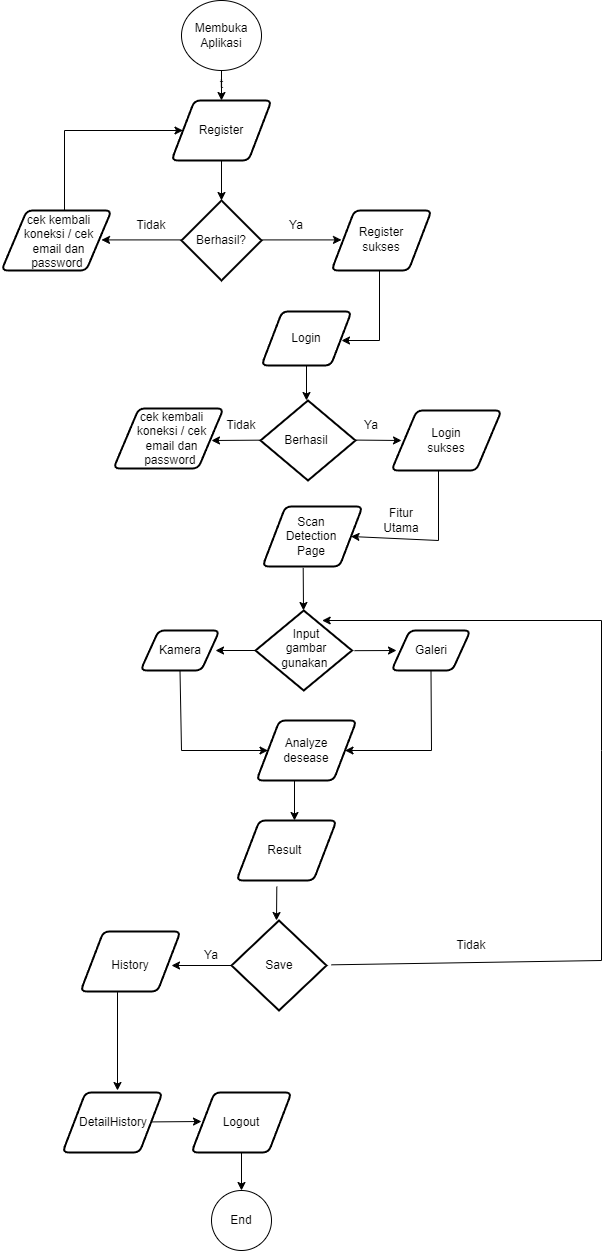

The diagram above was exported from draw.io. Its source (the exported page's mxGraphModel, read from the mxfile embedded in the PNG):
<mxGraphModel dx="1985" dy="2215" grid="1" gridSize="10" guides="1" tooltips="1" connect="1" arrows="1" fold="1" page="1" pageScale="1" pageWidth="850" pageHeight="1100" math="0" shadow="0">
  <root>
    <mxCell id="0" />
    <mxCell id="1" parent="0" />
    <mxCell id="mG_FqFEsUASS-vv3fi9h-6" value="Register" style="shape=parallelogram;html=1;strokeWidth=2;perimeter=parallelogramPerimeter;whiteSpace=wrap;rounded=1;arcSize=12;size=0.23;" vertex="1" parent="1">
      <mxGeometry x="340" y="-380" width="100" height="60" as="geometry" />
    </mxCell>
    <mxCell id="mG_FqFEsUASS-vv3fi9h-8" value="" style="edgeStyle=orthogonalEdgeStyle;rounded=0;orthogonalLoop=1;jettySize=auto;html=1;" edge="1" parent="1" source="mG_FqFEsUASS-vv3fi9h-7" target="mG_FqFEsUASS-vv3fi9h-6">
      <mxGeometry relative="1" as="geometry" />
    </mxCell>
    <mxCell id="mG_FqFEsUASS-vv3fi9h-7" value="t" style="verticalLabelPosition=bottom;verticalAlign=top;html=1;shape=mxgraph.flowchart.on-page_reference;" vertex="1" parent="1">
      <mxGeometry x="350" y="-480" width="80" height="70" as="geometry" />
    </mxCell>
    <mxCell id="mG_FqFEsUASS-vv3fi9h-11" value="Membuka Aplikasi" style="text;strokeColor=none;align=center;fillColor=none;html=1;verticalAlign=middle;whiteSpace=wrap;rounded=0;" vertex="1" parent="1">
      <mxGeometry x="350" y="-460" width="80" height="30" as="geometry" />
    </mxCell>
    <mxCell id="mG_FqFEsUASS-vv3fi9h-12" value="" style="strokeWidth=2;html=1;shape=mxgraph.flowchart.decision;whiteSpace=wrap;" vertex="1" parent="1">
      <mxGeometry x="350" y="-280" width="80" height="80" as="geometry" />
    </mxCell>
    <mxCell id="mG_FqFEsUASS-vv3fi9h-13" value="" style="edgeStyle=none;orthogonalLoop=1;jettySize=auto;html=1;rounded=0;exitX=0.5;exitY=1;exitDx=0;exitDy=0;" edge="1" parent="1" source="mG_FqFEsUASS-vv3fi9h-6" target="mG_FqFEsUASS-vv3fi9h-12">
      <mxGeometry width="80" relative="1" as="geometry">
        <mxPoint x="380" y="-300" as="sourcePoint" />
        <mxPoint x="460" y="-300" as="targetPoint" />
        <Array as="points" />
      </mxGeometry>
    </mxCell>
    <mxCell id="mG_FqFEsUASS-vv3fi9h-14" value="Berhasil?" style="text;strokeColor=none;align=center;fillColor=none;html=1;verticalAlign=middle;whiteSpace=wrap;rounded=0;" vertex="1" parent="1">
      <mxGeometry x="360" y="-255" width="60" height="30" as="geometry" />
    </mxCell>
    <mxCell id="mG_FqFEsUASS-vv3fi9h-15" value="" style="edgeStyle=none;orthogonalLoop=1;jettySize=auto;html=1;rounded=0;" edge="1" parent="1">
      <mxGeometry width="80" relative="1" as="geometry">
        <mxPoint x="430" y="-240.59000000000003" as="sourcePoint" />
        <mxPoint x="510" y="-240.59000000000003" as="targetPoint" />
        <Array as="points" />
      </mxGeometry>
    </mxCell>
    <mxCell id="mG_FqFEsUASS-vv3fi9h-16" value="" style="edgeStyle=none;orthogonalLoop=1;jettySize=auto;html=1;rounded=0;" edge="1" parent="1">
      <mxGeometry width="80" relative="1" as="geometry">
        <mxPoint x="350" y="-240.58999999999997" as="sourcePoint" />
        <mxPoint x="270" y="-240.58999999999997" as="targetPoint" />
        <Array as="points" />
      </mxGeometry>
    </mxCell>
    <mxCell id="mG_FqFEsUASS-vv3fi9h-17" value="Tidak" style="text;strokeColor=none;align=center;fillColor=none;html=1;verticalAlign=middle;whiteSpace=wrap;rounded=0;" vertex="1" parent="1">
      <mxGeometry x="290" y="-270" width="60" height="30" as="geometry" />
    </mxCell>
    <mxCell id="mG_FqFEsUASS-vv3fi9h-19" value="Ya" style="text;strokeColor=none;align=center;fillColor=none;html=1;verticalAlign=middle;whiteSpace=wrap;rounded=0;" vertex="1" parent="1">
      <mxGeometry x="435" y="-270" width="60" height="30" as="geometry" />
    </mxCell>
    <mxCell id="mG_FqFEsUASS-vv3fi9h-21" value="" style="shape=parallelogram;html=1;strokeWidth=2;perimeter=parallelogramPerimeter;whiteSpace=wrap;rounded=1;arcSize=12;size=0.23;" vertex="1" parent="1">
      <mxGeometry x="170" y="-270" width="110" height="60" as="geometry" />
    </mxCell>
    <mxCell id="mG_FqFEsUASS-vv3fi9h-22" value="cek kembali koneksi / cek email dan password&amp;nbsp;" style="text;strokeColor=none;align=center;fillColor=none;html=1;verticalAlign=middle;whiteSpace=wrap;rounded=0;" vertex="1" parent="1">
      <mxGeometry x="179.5" y="-251.5" width="95" height="25" as="geometry" />
    </mxCell>
    <mxCell id="mG_FqFEsUASS-vv3fi9h-23" value="" style="shape=parallelogram;html=1;strokeWidth=2;perimeter=parallelogramPerimeter;whiteSpace=wrap;rounded=1;arcSize=12;size=0.23;" vertex="1" parent="1">
      <mxGeometry x="500" y="-270" width="100" height="60" as="geometry" />
    </mxCell>
    <mxCell id="mG_FqFEsUASS-vv3fi9h-24" value="Register sukses" style="text;strokeColor=none;align=center;fillColor=none;html=1;verticalAlign=middle;whiteSpace=wrap;rounded=0;" vertex="1" parent="1">
      <mxGeometry x="520" y="-256.5" width="60" height="30" as="geometry" />
    </mxCell>
    <mxCell id="mG_FqFEsUASS-vv3fi9h-28" value="" style="edgeStyle=none;orthogonalLoop=1;jettySize=auto;html=1;rounded=0;entryX=0;entryY=0.5;entryDx=0;entryDy=0;" edge="1" parent="1" target="mG_FqFEsUASS-vv3fi9h-6">
      <mxGeometry width="80" relative="1" as="geometry">
        <mxPoint x="233" y="-270" as="sourcePoint" />
        <mxPoint x="233" y="-380" as="targetPoint" />
        <Array as="points">
          <mxPoint x="233" y="-350" />
        </Array>
      </mxGeometry>
    </mxCell>
    <mxCell id="mG_FqFEsUASS-vv3fi9h-29" value="" style="edgeStyle=none;orthogonalLoop=1;jettySize=auto;html=1;rounded=0;exitX=0.38;exitY=1.002;exitDx=0;exitDy=0;exitPerimeter=0;" edge="1" parent="1">
      <mxGeometry width="80" relative="1" as="geometry">
        <mxPoint x="547.9999999999998" y="-210" as="sourcePoint" />
        <mxPoint x="510" y="-140" as="targetPoint" />
        <Array as="points">
          <mxPoint x="548" y="-140" />
        </Array>
      </mxGeometry>
    </mxCell>
    <mxCell id="mG_FqFEsUASS-vv3fi9h-30" value="" style="shape=parallelogram;html=1;strokeWidth=2;perimeter=parallelogramPerimeter;whiteSpace=wrap;rounded=1;arcSize=12;size=0.23;" vertex="1" parent="1">
      <mxGeometry x="430" y="-169" width="90" height="54" as="geometry" />
    </mxCell>
    <mxCell id="mG_FqFEsUASS-vv3fi9h-33" value="Login" style="text;strokeColor=none;align=center;fillColor=none;html=1;verticalAlign=middle;whiteSpace=wrap;rounded=0;" vertex="1" parent="1">
      <mxGeometry x="445" y="-157" width="60" height="30" as="geometry" />
    </mxCell>
    <mxCell id="mG_FqFEsUASS-vv3fi9h-34" value="" style="edgeStyle=none;orthogonalLoop=1;jettySize=auto;html=1;rounded=0;" edge="1" parent="1" source="mG_FqFEsUASS-vv3fi9h-30">
      <mxGeometry width="80" relative="1" as="geometry">
        <mxPoint x="300" y="-142.59000000000003" as="sourcePoint" />
        <mxPoint x="475" y="-80" as="targetPoint" />
        <Array as="points" />
      </mxGeometry>
    </mxCell>
    <mxCell id="mG_FqFEsUASS-vv3fi9h-35" value="" style="strokeWidth=2;html=1;shape=mxgraph.flowchart.decision;whiteSpace=wrap;" vertex="1" parent="1">
      <mxGeometry x="429" y="-80" width="95" height="80" as="geometry" />
    </mxCell>
    <mxCell id="mG_FqFEsUASS-vv3fi9h-36" value="Berhasil" style="text;strokeColor=none;align=center;fillColor=none;html=1;verticalAlign=middle;whiteSpace=wrap;rounded=0;" vertex="1" parent="1">
      <mxGeometry x="445" y="-55" width="60" height="30" as="geometry" />
    </mxCell>
    <mxCell id="mG_FqFEsUASS-vv3fi9h-38" value="" style="edgeStyle=none;orthogonalLoop=1;jettySize=auto;html=1;rounded=0;" edge="1" parent="1">
      <mxGeometry width="80" relative="1" as="geometry">
        <mxPoint x="429" y="-40.339999999999975" as="sourcePoint" />
        <mxPoint x="380" y="-40" as="targetPoint" />
        <Array as="points" />
      </mxGeometry>
    </mxCell>
    <mxCell id="mG_FqFEsUASS-vv3fi9h-39" value="" style="edgeStyle=none;orthogonalLoop=1;jettySize=auto;html=1;rounded=0;" edge="1" parent="1">
      <mxGeometry width="80" relative="1" as="geometry">
        <mxPoint x="524" y="-40.42000000000007" as="sourcePoint" />
        <mxPoint x="570" y="-40" as="targetPoint" />
        <Array as="points" />
      </mxGeometry>
    </mxCell>
    <mxCell id="mG_FqFEsUASS-vv3fi9h-42" value="Tidak" style="text;strokeColor=none;align=center;fillColor=none;html=1;verticalAlign=middle;whiteSpace=wrap;rounded=0;" vertex="1" parent="1">
      <mxGeometry x="380" y="-70" width="60" height="30" as="geometry" />
    </mxCell>
    <mxCell id="mG_FqFEsUASS-vv3fi9h-43" value="Ya" style="text;strokeColor=none;align=center;fillColor=none;html=1;verticalAlign=middle;whiteSpace=wrap;rounded=0;" vertex="1" parent="1">
      <mxGeometry x="510" y="-70" width="60" height="30" as="geometry" />
    </mxCell>
    <mxCell id="mG_FqFEsUASS-vv3fi9h-46" value="" style="shape=parallelogram;html=1;strokeWidth=2;perimeter=parallelogramPerimeter;whiteSpace=wrap;rounded=1;arcSize=12;size=0.23;" vertex="1" parent="1">
      <mxGeometry x="282" y="-72" width="110" height="60" as="geometry" />
    </mxCell>
    <mxCell id="mG_FqFEsUASS-vv3fi9h-47" value="" style="shape=parallelogram;html=1;strokeWidth=2;perimeter=parallelogramPerimeter;whiteSpace=wrap;rounded=1;arcSize=12;size=0.23;" vertex="1" parent="1">
      <mxGeometry x="560" y="-70" width="110" height="60" as="geometry" />
    </mxCell>
    <mxCell id="mG_FqFEsUASS-vv3fi9h-48" value="cek kembali koneksi / cek email dan password&amp;nbsp;" style="text;strokeColor=none;align=center;fillColor=none;html=1;verticalAlign=middle;whiteSpace=wrap;rounded=0;" vertex="1" parent="1">
      <mxGeometry x="293" y="-54.5" width="95" height="25" as="geometry" />
    </mxCell>
    <mxCell id="mG_FqFEsUASS-vv3fi9h-49" value="Login sukses" style="text;strokeColor=none;align=center;fillColor=none;html=1;verticalAlign=middle;whiteSpace=wrap;rounded=0;" vertex="1" parent="1">
      <mxGeometry x="585" y="-55" width="60" height="30" as="geometry" />
    </mxCell>
    <mxCell id="mG_FqFEsUASS-vv3fi9h-50" value="" style="edgeStyle=none;orthogonalLoop=1;jettySize=auto;html=1;rounded=0;exitX=0.38;exitY=1.002;exitDx=0;exitDy=0;exitPerimeter=0;entryX=1;entryY=0.5;entryDx=0;entryDy=0;" edge="1" parent="1" target="mG_FqFEsUASS-vv3fi9h-51">
      <mxGeometry width="80" relative="1" as="geometry">
        <mxPoint x="606.9999999999998" y="-10" as="sourcePoint" />
        <mxPoint x="550" y="60" as="targetPoint" />
        <Array as="points">
          <mxPoint x="607" y="60" />
        </Array>
      </mxGeometry>
    </mxCell>
    <mxCell id="mG_FqFEsUASS-vv3fi9h-51" value="" style="shape=parallelogram;html=1;strokeWidth=2;perimeter=parallelogramPerimeter;whiteSpace=wrap;rounded=1;arcSize=12;size=0.23;" vertex="1" parent="1">
      <mxGeometry x="431" y="26" width="100" height="60" as="geometry" />
    </mxCell>
    <mxCell id="mG_FqFEsUASS-vv3fi9h-54" value="Fitur Utama" style="text;strokeColor=none;align=center;fillColor=none;html=1;verticalAlign=middle;whiteSpace=wrap;rounded=0;" vertex="1" parent="1">
      <mxGeometry x="540" y="25" width="60" height="30" as="geometry" />
    </mxCell>
    <mxCell id="mG_FqFEsUASS-vv3fi9h-55" value="Scan Detection Page" style="text;strokeColor=none;align=center;fillColor=none;html=1;verticalAlign=middle;whiteSpace=wrap;rounded=0;" vertex="1" parent="1">
      <mxGeometry x="450" y="41" width="60" height="30" as="geometry" />
    </mxCell>
    <mxCell id="mG_FqFEsUASS-vv3fi9h-56" value="" style="edgeStyle=none;orthogonalLoop=1;jettySize=auto;html=1;rounded=0;exitX=0.387;exitY=1.023;exitDx=0;exitDy=0;exitPerimeter=0;" edge="1" parent="1">
      <mxGeometry width="80" relative="1" as="geometry">
        <mxPoint x="471.70000000000005" y="87.38000000000011" as="sourcePoint" />
        <mxPoint x="472" y="130" as="targetPoint" />
        <Array as="points" />
      </mxGeometry>
    </mxCell>
    <mxCell id="mG_FqFEsUASS-vv3fi9h-57" value="" style="strokeWidth=2;html=1;shape=mxgraph.flowchart.decision;whiteSpace=wrap;" vertex="1" parent="1">
      <mxGeometry x="424" y="130" width="96.5" height="80" as="geometry" />
    </mxCell>
    <mxCell id="mG_FqFEsUASS-vv3fi9h-58" value="Input gambar gunakan&amp;nbsp;" style="text;strokeColor=none;align=center;fillColor=none;html=1;verticalAlign=middle;whiteSpace=wrap;rounded=0;" vertex="1" parent="1">
      <mxGeometry x="445" y="153" width="60" height="30" as="geometry" />
    </mxCell>
    <mxCell id="mG_FqFEsUASS-vv3fi9h-59" value="" style="edgeStyle=none;orthogonalLoop=1;jettySize=auto;html=1;rounded=0;entryX=0.75;entryY=1;entryDx=0;entryDy=0;" edge="1" parent="1">
      <mxGeometry width="80" relative="1" as="geometry">
        <mxPoint x="523" y="170.16999999999996" as="sourcePoint" />
        <mxPoint x="565" y="170" as="targetPoint" />
        <Array as="points" />
      </mxGeometry>
    </mxCell>
    <mxCell id="mG_FqFEsUASS-vv3fi9h-60" value="" style="edgeStyle=none;orthogonalLoop=1;jettySize=auto;html=1;rounded=0;exitX=0;exitY=0.5;exitDx=0;exitDy=0;exitPerimeter=0;entryX=0.25;entryY=1;entryDx=0;entryDy=0;" edge="1" parent="1" source="mG_FqFEsUASS-vv3fi9h-57">
      <mxGeometry width="80" relative="1" as="geometry">
        <mxPoint x="346" y="169.33999999999992" as="sourcePoint" />
        <mxPoint x="384" y="170" as="targetPoint" />
        <Array as="points" />
      </mxGeometry>
    </mxCell>
    <mxCell id="mG_FqFEsUASS-vv3fi9h-64" value="" style="shape=parallelogram;html=1;strokeWidth=2;perimeter=parallelogramPerimeter;whiteSpace=wrap;rounded=1;arcSize=12;size=0.23;" vertex="1" parent="1">
      <mxGeometry x="309" y="150" width="79" height="40" as="geometry" />
    </mxCell>
    <mxCell id="mG_FqFEsUASS-vv3fi9h-65" value="" style="shape=parallelogram;html=1;strokeWidth=2;perimeter=parallelogramPerimeter;whiteSpace=wrap;rounded=1;arcSize=12;size=0.23;" vertex="1" parent="1">
      <mxGeometry x="560" y="150" width="79" height="40" as="geometry" />
    </mxCell>
    <mxCell id="mG_FqFEsUASS-vv3fi9h-66" value="Galeri" style="text;strokeColor=none;align=center;fillColor=none;html=1;verticalAlign=middle;whiteSpace=wrap;rounded=0;" vertex="1" parent="1">
      <mxGeometry x="570" y="155" width="60" height="30" as="geometry" />
    </mxCell>
    <mxCell id="mG_FqFEsUASS-vv3fi9h-68" value="Kamera" style="text;strokeColor=none;align=center;fillColor=none;html=1;verticalAlign=middle;whiteSpace=wrap;rounded=0;" vertex="1" parent="1">
      <mxGeometry x="319" y="155" width="60" height="30" as="geometry" />
    </mxCell>
    <mxCell id="mG_FqFEsUASS-vv3fi9h-70" value="" style="shape=parallelogram;html=1;strokeWidth=2;perimeter=parallelogramPerimeter;whiteSpace=wrap;rounded=1;arcSize=12;size=0.23;" vertex="1" parent="1">
      <mxGeometry x="425" y="240" width="100" height="60" as="geometry" />
    </mxCell>
    <mxCell id="mG_FqFEsUASS-vv3fi9h-71" value="" style="edgeStyle=none;orthogonalLoop=1;jettySize=auto;html=1;rounded=0;exitX=0.5;exitY=1;exitDx=0;exitDy=0;entryX=0;entryY=0.5;entryDx=0;entryDy=0;" edge="1" parent="1" source="mG_FqFEsUASS-vv3fi9h-64" target="mG_FqFEsUASS-vv3fi9h-70">
      <mxGeometry width="80" relative="1" as="geometry">
        <mxPoint x="308" y="230" as="sourcePoint" />
        <mxPoint x="388" y="230" as="targetPoint" />
        <Array as="points">
          <mxPoint x="350" y="270" />
        </Array>
      </mxGeometry>
    </mxCell>
    <mxCell id="mG_FqFEsUASS-vv3fi9h-72" value="" style="edgeStyle=none;orthogonalLoop=1;jettySize=auto;html=1;rounded=0;exitX=0.5;exitY=1;exitDx=0;exitDy=0;entryX=1;entryY=0.5;entryDx=0;entryDy=0;" edge="1" parent="1" source="mG_FqFEsUASS-vv3fi9h-65" target="mG_FqFEsUASS-vv3fi9h-70">
      <mxGeometry width="80" relative="1" as="geometry">
        <mxPoint x="570" y="230" as="sourcePoint" />
        <mxPoint x="650" y="230" as="targetPoint" />
        <Array as="points">
          <mxPoint x="600" y="270" />
        </Array>
      </mxGeometry>
    </mxCell>
    <mxCell id="mG_FqFEsUASS-vv3fi9h-73" value="Analyze desease" style="text;strokeColor=none;align=center;fillColor=none;html=1;verticalAlign=middle;whiteSpace=wrap;rounded=0;" vertex="1" parent="1">
      <mxGeometry x="445" y="255" width="60" height="30" as="geometry" />
    </mxCell>
    <mxCell id="mG_FqFEsUASS-vv3fi9h-74" value="" style="edgeStyle=none;orthogonalLoop=1;jettySize=auto;html=1;rounded=0;exitX=0.25;exitY=1;exitDx=0;exitDy=0;" edge="1" parent="1">
      <mxGeometry width="80" relative="1" as="geometry">
        <mxPoint x="462.9999999999998" y="300" as="sourcePoint" />
        <mxPoint x="463" y="340" as="targetPoint" />
        <Array as="points" />
      </mxGeometry>
    </mxCell>
    <mxCell id="mG_FqFEsUASS-vv3fi9h-75" value="" style="shape=parallelogram;html=1;strokeWidth=2;perimeter=parallelogramPerimeter;whiteSpace=wrap;rounded=1;arcSize=12;size=0.23;" vertex="1" parent="1">
      <mxGeometry x="405" y="340" width="100" height="60" as="geometry" />
    </mxCell>
    <mxCell id="mG_FqFEsUASS-vv3fi9h-76" value="Result&amp;nbsp;" style="text;strokeColor=none;align=center;fillColor=none;html=1;verticalAlign=middle;whiteSpace=wrap;rounded=0;" vertex="1" parent="1">
      <mxGeometry x="425" y="355" width="60" height="30" as="geometry" />
    </mxCell>
    <mxCell id="mG_FqFEsUASS-vv3fi9h-77" value="" style="edgeStyle=none;orthogonalLoop=1;jettySize=auto;html=1;rounded=0;exitX=0.403;exitY=1.103;exitDx=0;exitDy=0;exitPerimeter=0;" edge="1" parent="1" source="mG_FqFEsUASS-vv3fi9h-75">
      <mxGeometry width="80" relative="1" as="geometry">
        <mxPoint x="420" y="430" as="sourcePoint" />
        <mxPoint x="445" y="440" as="targetPoint" />
        <Array as="points" />
      </mxGeometry>
    </mxCell>
    <mxCell id="mG_FqFEsUASS-vv3fi9h-79" value="" style="strokeWidth=2;html=1;shape=mxgraph.flowchart.decision;whiteSpace=wrap;" vertex="1" parent="1">
      <mxGeometry x="400" y="440" width="95" height="90" as="geometry" />
    </mxCell>
    <mxCell id="mG_FqFEsUASS-vv3fi9h-80" value="Save" style="text;strokeColor=none;align=center;fillColor=none;html=1;verticalAlign=middle;whiteSpace=wrap;rounded=0;" vertex="1" parent="1">
      <mxGeometry x="417.5" y="470" width="60" height="30" as="geometry" />
    </mxCell>
    <mxCell id="mG_FqFEsUASS-vv3fi9h-82" value="" style="edgeStyle=none;orthogonalLoop=1;jettySize=auto;html=1;rounded=0;entryX=0.691;entryY=0.125;entryDx=0;entryDy=0;entryPerimeter=0;" edge="1" parent="1" target="mG_FqFEsUASS-vv3fi9h-57">
      <mxGeometry width="80" relative="1" as="geometry">
        <mxPoint x="500" y="484.33" as="sourcePoint" />
        <mxPoint x="490" y="120" as="targetPoint" />
        <Array as="points">
          <mxPoint x="770" y="480" />
          <mxPoint x="770" y="270" />
          <mxPoint x="770" y="140" />
        </Array>
      </mxGeometry>
    </mxCell>
    <mxCell id="mG_FqFEsUASS-vv3fi9h-83" value="" style="edgeStyle=none;orthogonalLoop=1;jettySize=auto;html=1;rounded=0;exitX=0;exitY=0.5;exitDx=0;exitDy=0;exitPerimeter=0;" edge="1" parent="1" source="mG_FqFEsUASS-vv3fi9h-79">
      <mxGeometry width="80" relative="1" as="geometry">
        <mxPoint x="290" y="484.33" as="sourcePoint" />
        <mxPoint x="340" y="485" as="targetPoint" />
        <Array as="points" />
      </mxGeometry>
    </mxCell>
    <mxCell id="mG_FqFEsUASS-vv3fi9h-84" value="Ya" style="text;strokeColor=none;align=center;fillColor=none;html=1;verticalAlign=middle;whiteSpace=wrap;rounded=0;" vertex="1" parent="1">
      <mxGeometry x="350" y="460" width="60" height="30" as="geometry" />
    </mxCell>
    <mxCell id="mG_FqFEsUASS-vv3fi9h-88" value="Tidak" style="text;strokeColor=none;align=center;fillColor=none;html=1;verticalAlign=middle;whiteSpace=wrap;rounded=0;" vertex="1" parent="1">
      <mxGeometry x="610" y="450" width="60" height="30" as="geometry" />
    </mxCell>
    <mxCell id="mG_FqFEsUASS-vv3fi9h-89" value="" style="shape=parallelogram;html=1;strokeWidth=2;perimeter=parallelogramPerimeter;whiteSpace=wrap;rounded=1;arcSize=12;size=0.23;" vertex="1" parent="1">
      <mxGeometry x="249" y="451" width="100" height="60" as="geometry" />
    </mxCell>
    <mxCell id="mG_FqFEsUASS-vv3fi9h-90" value="History" style="text;strokeColor=none;align=center;fillColor=none;html=1;verticalAlign=middle;whiteSpace=wrap;rounded=0;" vertex="1" parent="1">
      <mxGeometry x="269" y="470" width="60" height="30" as="geometry" />
    </mxCell>
    <mxCell id="mG_FqFEsUASS-vv3fi9h-92" value="" style="edgeStyle=none;orthogonalLoop=1;jettySize=auto;html=1;rounded=0;exitX=0.37;exitY=1.01;exitDx=0;exitDy=0;exitPerimeter=0;" edge="1" parent="1" source="mG_FqFEsUASS-vv3fi9h-89">
      <mxGeometry width="80" relative="1" as="geometry">
        <mxPoint x="270" y="560" as="sourcePoint" />
        <mxPoint x="286" y="610" as="targetPoint" />
        <Array as="points" />
      </mxGeometry>
    </mxCell>
    <mxCell id="mG_FqFEsUASS-vv3fi9h-93" value="" style="shape=parallelogram;html=1;strokeWidth=2;perimeter=parallelogramPerimeter;whiteSpace=wrap;rounded=1;arcSize=12;size=0.23;" vertex="1" parent="1">
      <mxGeometry x="231" y="612" width="100" height="60" as="geometry" />
    </mxCell>
    <mxCell id="mG_FqFEsUASS-vv3fi9h-94" value="DetailHistory" style="text;strokeColor=none;align=center;fillColor=none;html=1;verticalAlign=middle;whiteSpace=wrap;rounded=0;" vertex="1" parent="1">
      <mxGeometry x="252" y="627" width="60" height="30" as="geometry" />
    </mxCell>
    <mxCell id="mG_FqFEsUASS-vv3fi9h-95" value="" style="edgeStyle=none;orthogonalLoop=1;jettySize=auto;html=1;rounded=0;" edge="1" parent="1">
      <mxGeometry width="80" relative="1" as="geometry">
        <mxPoint x="320" y="641.41" as="sourcePoint" />
        <mxPoint x="370" y="641" as="targetPoint" />
        <Array as="points" />
      </mxGeometry>
    </mxCell>
    <mxCell id="mG_FqFEsUASS-vv3fi9h-96" value="" style="shape=parallelogram;html=1;strokeWidth=2;perimeter=parallelogramPerimeter;whiteSpace=wrap;rounded=1;arcSize=12;size=0.23;" vertex="1" parent="1">
      <mxGeometry x="360" y="612" width="100" height="60" as="geometry" />
    </mxCell>
    <mxCell id="mG_FqFEsUASS-vv3fi9h-97" value="Logout" style="text;strokeColor=none;align=center;fillColor=none;html=1;verticalAlign=middle;whiteSpace=wrap;rounded=0;" vertex="1" parent="1">
      <mxGeometry x="380" y="627" width="60" height="30" as="geometry" />
    </mxCell>
    <mxCell id="mG_FqFEsUASS-vv3fi9h-98" value="" style="edgeStyle=none;orthogonalLoop=1;jettySize=auto;html=1;rounded=0;exitX=0.5;exitY=1;exitDx=0;exitDy=0;" edge="1" parent="1" source="mG_FqFEsUASS-vv3fi9h-96">
      <mxGeometry width="80" relative="1" as="geometry">
        <mxPoint x="388" y="700" as="sourcePoint" />
        <mxPoint x="410" y="710" as="targetPoint" />
        <Array as="points" />
      </mxGeometry>
    </mxCell>
    <mxCell id="mG_FqFEsUASS-vv3fi9h-99" value="" style="verticalLabelPosition=bottom;verticalAlign=top;html=1;shape=mxgraph.flowchart.on-page_reference;" vertex="1" parent="1">
      <mxGeometry x="380" y="710" width="60" height="60" as="geometry" />
    </mxCell>
    <mxCell id="mG_FqFEsUASS-vv3fi9h-100" value="End" style="text;strokeColor=none;align=center;fillColor=none;html=1;verticalAlign=middle;whiteSpace=wrap;rounded=0;" vertex="1" parent="1">
      <mxGeometry x="380" y="725" width="60" height="30" as="geometry" />
    </mxCell>
  </root>
</mxGraphModel>